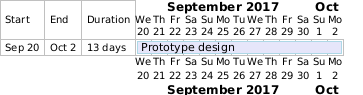

The diagram above was rendered by PlantUML. Its source (embedded in the PNG):
@startgantt
Project starts the 20th of september 2017
[Prototype design] as [TASK1] lasts 13 days
[TASK1] is colored in Lavender/LightBlue
@endgantt